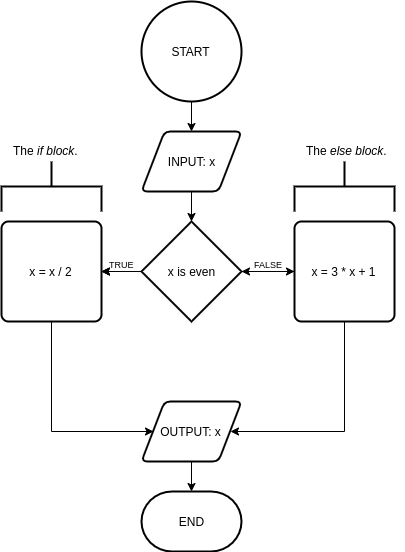

The diagram above was exported from draw.io. Its source (the exported page's mxGraphModel, read from the mxfile embedded in the PNG):
<mxGraphModel dx="1995" dy="1117" grid="1" gridSize="10" guides="1" tooltips="1" connect="1" arrows="1" fold="1" page="1" pageScale="1" pageWidth="413" pageHeight="583" background="#ffffff" math="0" shadow="0">
  <root>
    <mxCell id="0" />
    <mxCell id="1" parent="0" />
    <mxCell id="gUq1YubszPGxbKIyPL3h-15" value="" style="edgeStyle=orthogonalEdgeStyle;rounded=0;orthogonalLoop=1;jettySize=auto;html=1;" edge="1" parent="1" source="gUq1YubszPGxbKIyPL3h-16" target="gUq1YubszPGxbKIyPL3h-25">
      <mxGeometry relative="1" as="geometry" />
    </mxCell>
    <mxCell id="gUq1YubszPGxbKIyPL3h-16" value="START" style="strokeWidth=2;html=1;shape=mxgraph.flowchart.start_2;whiteSpace=wrap;" vertex="1" parent="1">
      <mxGeometry x="150" y="10" width="100" height="100" as="geometry" />
    </mxCell>
    <mxCell id="gUq1YubszPGxbKIyPL3h-17" value="FALSE" style="edgeStyle=orthogonalEdgeStyle;rounded=0;orthogonalLoop=1;jettySize=auto;html=1;verticalAlign=bottom;horizontal=1;labelPosition=center;verticalLabelPosition=top;align=center;fontSize=9;" edge="1" parent="1" source="gUq1YubszPGxbKIyPL3h-19" target="gUq1YubszPGxbKIyPL3h-23">
      <mxGeometry relative="1" as="geometry" />
    </mxCell>
    <mxCell id="gUq1YubszPGxbKIyPL3h-18" value="TRUE&lt;br style=&quot;font-size: 9px;&quot;&gt;" style="edgeStyle=orthogonalEdgeStyle;rounded=0;orthogonalLoop=1;jettySize=auto;html=1;verticalAlign=bottom;fontSize=9;" edge="1" parent="1" source="gUq1YubszPGxbKIyPL3h-19" target="gUq1YubszPGxbKIyPL3h-21">
      <mxGeometry relative="1" as="geometry" />
    </mxCell>
    <mxCell id="gUq1YubszPGxbKIyPL3h-29" value="" style="edgeStyle=orthogonalEdgeStyle;rounded=0;orthogonalLoop=1;jettySize=auto;html=1;labelPosition=center;verticalLabelPosition=top;align=center;verticalAlign=bottom;fontSize=10;" edge="1" parent="1" source="gUq1YubszPGxbKIyPL3h-19" target="gUq1YubszPGxbKIyPL3h-21">
      <mxGeometry relative="1" as="geometry" />
    </mxCell>
    <mxCell id="gUq1YubszPGxbKIyPL3h-31" value="" style="edgeStyle=orthogonalEdgeStyle;rounded=0;orthogonalLoop=1;jettySize=auto;html=1;fontSize=9;" edge="1" parent="1" source="gUq1YubszPGxbKIyPL3h-19" target="gUq1YubszPGxbKIyPL3h-21">
      <mxGeometry relative="1" as="geometry" />
    </mxCell>
    <mxCell id="gUq1YubszPGxbKIyPL3h-19" value="x is even" style="strokeWidth=2;html=1;shape=mxgraph.flowchart.decision;whiteSpace=wrap;" vertex="1" parent="1">
      <mxGeometry x="150" y="230" width="100" height="100" as="geometry" />
    </mxCell>
    <mxCell id="gUq1YubszPGxbKIyPL3h-20" value="" style="edgeStyle=orthogonalEdgeStyle;rounded=0;orthogonalLoop=1;jettySize=auto;html=1;entryX=0;entryY=0.5;entryDx=0;entryDy=0;" edge="1" parent="1" source="gUq1YubszPGxbKIyPL3h-21" target="gUq1YubszPGxbKIyPL3h-27">
      <mxGeometry relative="1" as="geometry">
        <mxPoint x="30" y="410" as="targetPoint" />
        <Array as="points">
          <mxPoint x="60" y="440" />
        </Array>
      </mxGeometry>
    </mxCell>
    <mxCell id="gUq1YubszPGxbKIyPL3h-21" value="x = x / 2" style="rounded=1;whiteSpace=wrap;html=1;absoluteArcSize=1;arcSize=14;strokeWidth=2;" vertex="1" parent="1">
      <mxGeometry x="10" y="230" width="100" height="100" as="geometry" />
    </mxCell>
    <mxCell id="gUq1YubszPGxbKIyPL3h-22" value="" style="edgeStyle=orthogonalEdgeStyle;rounded=0;orthogonalLoop=1;jettySize=auto;html=1;entryX=1;entryY=0.5;entryDx=0;entryDy=0;" edge="1" parent="1" source="gUq1YubszPGxbKIyPL3h-23" target="gUq1YubszPGxbKIyPL3h-27">
      <mxGeometry relative="1" as="geometry">
        <mxPoint x="370" y="410" as="targetPoint" />
        <Array as="points">
          <mxPoint x="353" y="440" />
        </Array>
      </mxGeometry>
    </mxCell>
    <mxCell id="gUq1YubszPGxbKIyPL3h-30" value="" style="edgeStyle=orthogonalEdgeStyle;rounded=0;orthogonalLoop=1;jettySize=auto;html=1;fontSize=9;" edge="1" parent="1" source="gUq1YubszPGxbKIyPL3h-23" target="gUq1YubszPGxbKIyPL3h-19">
      <mxGeometry relative="1" as="geometry" />
    </mxCell>
    <mxCell id="gUq1YubszPGxbKIyPL3h-23" value="x = 3 * x + 1" style="rounded=1;whiteSpace=wrap;html=1;absoluteArcSize=1;arcSize=14;strokeWidth=2;" vertex="1" parent="1">
      <mxGeometry x="303" y="230" width="100" height="100" as="geometry" />
    </mxCell>
    <mxCell id="gUq1YubszPGxbKIyPL3h-24" value="" style="edgeStyle=orthogonalEdgeStyle;rounded=0;orthogonalLoop=1;jettySize=auto;html=1;" edge="1" parent="1" source="gUq1YubszPGxbKIyPL3h-25" target="gUq1YubszPGxbKIyPL3h-19">
      <mxGeometry relative="1" as="geometry" />
    </mxCell>
    <mxCell id="gUq1YubszPGxbKIyPL3h-25" value="INPUT: x" style="shape=parallelogram;html=1;strokeWidth=2;perimeter=parallelogramPerimeter;whiteSpace=wrap;rounded=1;arcSize=12;size=0.23;" vertex="1" parent="1">
      <mxGeometry x="150" y="140" width="100" height="60" as="geometry" />
    </mxCell>
    <mxCell id="gUq1YubszPGxbKIyPL3h-26" value="" style="edgeStyle=orthogonalEdgeStyle;rounded=0;orthogonalLoop=1;jettySize=auto;html=1;" edge="1" parent="1" source="gUq1YubszPGxbKIyPL3h-27" target="gUq1YubszPGxbKIyPL3h-28">
      <mxGeometry relative="1" as="geometry" />
    </mxCell>
    <mxCell id="gUq1YubszPGxbKIyPL3h-27" value="OUTPUT: x" style="shape=parallelogram;html=1;strokeWidth=2;perimeter=parallelogramPerimeter;whiteSpace=wrap;rounded=1;arcSize=12;size=0.23;" vertex="1" parent="1">
      <mxGeometry x="150" y="410" width="100" height="60" as="geometry" />
    </mxCell>
    <mxCell id="gUq1YubszPGxbKIyPL3h-28" value="END" style="strokeWidth=2;html=1;shape=mxgraph.flowchart.terminator;whiteSpace=wrap;" vertex="1" parent="1">
      <mxGeometry x="150" y="500" width="100" height="60" as="geometry" />
    </mxCell>
    <mxCell id="gUq1YubszPGxbKIyPL3h-40" value="" style="strokeWidth=2;html=1;shape=mxgraph.flowchart.annotation_2;align=left;labelPosition=right;pointerEvents=1;fontSize=9;direction=south;" vertex="1" parent="1">
      <mxGeometry x="10" y="170" width="100" height="50" as="geometry" />
    </mxCell>
    <mxCell id="gUq1YubszPGxbKIyPL3h-41" value="" style="strokeWidth=2;html=1;shape=mxgraph.flowchart.annotation_2;align=left;labelPosition=right;pointerEvents=1;fontSize=9;direction=south;" vertex="1" parent="1">
      <mxGeometry x="303" y="170" width="100" height="50" as="geometry" />
    </mxCell>
    <mxCell id="gUq1YubszPGxbKIyPL3h-42" value="&lt;span style=&quot;font-size: 12px&quot;&gt;The &lt;i&gt;if block&lt;/i&gt;.&lt;/span&gt;" style="text;html=1;resizable=0;points=[];autosize=1;align=left;verticalAlign=top;spacingTop=-4;fontSize=9;" vertex="1" parent="1">
      <mxGeometry x="20" y="150" width="80" height="10" as="geometry" />
    </mxCell>
    <mxCell id="gUq1YubszPGxbKIyPL3h-43" value="&lt;span style=&quot;font-size: 12px&quot;&gt;The &lt;i&gt;else block&lt;/i&gt;.&lt;/span&gt;" style="text;html=1;resizable=0;points=[];autosize=1;align=left;verticalAlign=top;spacingTop=-4;fontSize=9;" vertex="1" parent="1">
      <mxGeometry x="313" y="150" width="100" height="10" as="geometry" />
    </mxCell>
  </root>
</mxGraphModel>